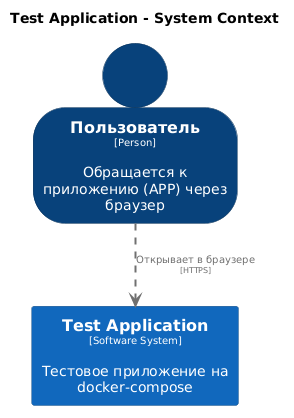

The diagram above was rendered by PlantUML. Its source (embedded in the PNG):
@startuml
set separator none
title Test Application - System Context

top to bottom direction

skinparam {
  arrowFontSize 10
  defaultTextAlignment center
  wrapWidth 200
  maxMessageSize 100
}

hide stereotype

skinparam rectangle<<TestApplication>> {
  BackgroundColor #1168bd
  FontColor #ffffff
  BorderColor #0b4884
  shadowing false
}
skinparam person<<Пользователь>> {
  BackgroundColor #08427b
  FontColor #ffffff
  BorderColor #052e56
  shadowing false
}

person "==Пользователь\n<size:10>[Person]</size>\n\nОбращается к приложению (APP) через браузер" <<Пользователь>> as Пользователь
rectangle "==Test Application\n<size:10>[Software System]</size>\n\nТестовое приложение на docker-compose" <<TestApplication>> as TestApplication

Пользователь .[#707070,thickness=2].> TestApplication : "<color:#707070>Открывает в браузере\n<color:#707070><size:8>[HTTPS]</size>"
@enduml